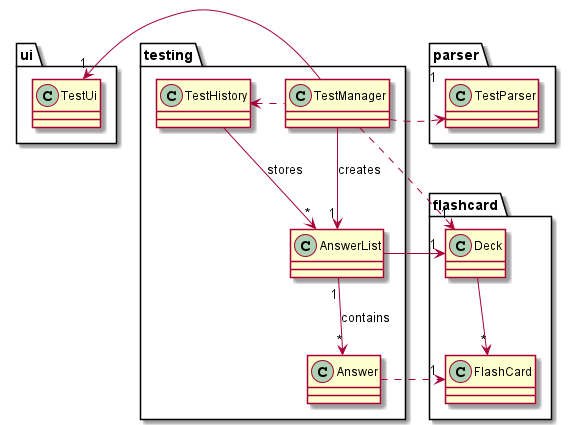

The diagram above was rendered by PlantUML. Its source (embedded in the PNG):
@startuml
skinparam classAttributeIconSize 0
package testing {
    class TestManager
    class AnswerList
    class Answer
    class TestHistory
}


package parser {
    class TestParser
}

package ui {
    class TestUi
}

package flashcard {
    class Deck
    class FlashCard
}

TestManager -left> "1" TestUi
TestManager .right> "1" TestParser
TestManager --> "1" AnswerList : creates
TestManager .left> TestHistory
TestManager .> "1" Deck

TestHistory --> "*" AnswerList : stores

AnswerList "1" --> "*" Answer : contains
AnswerList -right-> "1" Deck

Deck --> "*" FlashCard

Answer .> "1" FlashCard

@enduml